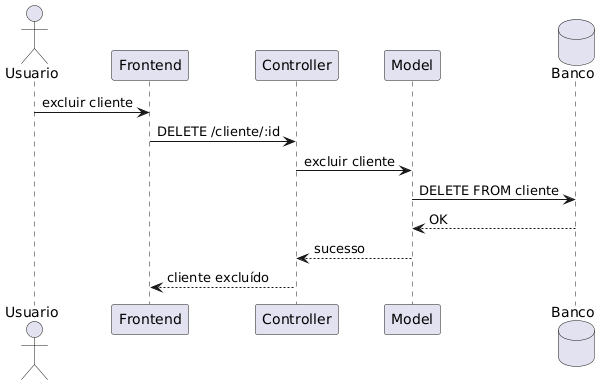

The diagram above was rendered by PlantUML. Its source (embedded in the PNG):
@startuml
actor Usuario
participant Frontend
participant Controller
participant Model
database Banco

Usuario -> Frontend : excluir cliente
Frontend -> Controller : DELETE /cliente/:id
Controller -> Model : excluir cliente
Model -> Banco : DELETE FROM cliente
Banco --> Model : OK
Model --> Controller : sucesso
Controller --> Frontend : cliente excluído
@enduml